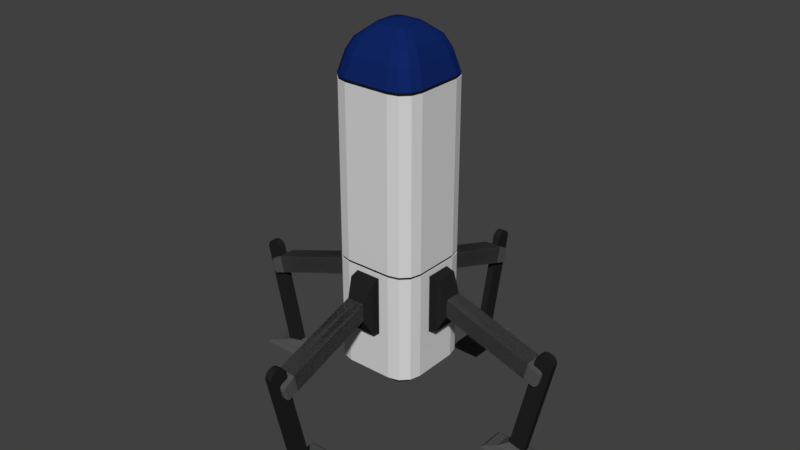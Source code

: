 # Source: ship.blend  (saved by Blender 2.79.0; exported with 4.5.12 LTS)
import bpy
from mathutils import Matrix  # noqa: F401  (used for matrix-valued properties, if any)

bpy.ops.wm.read_factory_settings(use_empty=True)
scene = bpy.context.scene
scene.name = 'Scene'

# ---- collections
col_collection_1 = bpy.data.collections.new('Collection 1'); scene.collection.children.link(col_collection_1)

# ---- materials (node trees are filled in below, after node groups)
mat_leg = bpy.data.materials.new('Leg')
mat_leg.alpha_threshold = 0.0
mat_leg.use_transparent_shadow = False
mat_leg.diffuse_color = (0.08399, 0.08399, 0.08399, 1.0)
mat_leg.roughness = 0.5
mat_leg.specular_intensity = 0.6
mat_dark_001 = bpy.data.materials.new('Dark.001')
mat_dark_001.alpha_threshold = 0.0
mat_dark_001.use_transparent_shadow = False
mat_dark_001.diffuse_color = (0.01607, 0.01607, 0.01607, 1.0)
mat_dark_001.roughness = 0.5
mat_white = bpy.data.materials.new('White')
mat_white.alpha_threshold = 0.0
mat_white.use_transparent_shadow = False
mat_white.diffuse_color = (0.6926, 0.6926, 0.6926, 1.0)
mat_white.roughness = 0.5
mat_white.line_color = (0.0, 0.0, 0.0, 1.0)
mat_black = bpy.data.materials.new('Black')
mat_black.alpha_threshold = 0.0
mat_black.use_transparent_shadow = False
mat_black.diffuse_color = (0.009451, 0.009451, 0.009451, 1.0)
mat_black.roughness = 0.5
mat_blue = bpy.data.materials.new('Blue')
mat_blue.alpha_threshold = 0.0
mat_blue.use_transparent_shadow = False
mat_blue.diffuse_color = (0.005478, 0.01952, 0.1262, 1.0)
mat_blue.roughness = 0.5
mat_dark = bpy.data.materials.new('Dark')
mat_dark.alpha_threshold = 0.0
mat_dark.use_transparent_shadow = False
mat_dark.diffuse_color = (0.08399, 0.08399, 0.08399, 1.0)
mat_dark.roughness = 0.5
mat_dark.specular_intensity = 0.6

# ---- material node trees

# ---- world
world_world = bpy.data.worlds.new('World'); scene.world = world_world
world_world.color = (0.05088, 0.05088, 0.05088)
world_world.use_sun_shadow = False
world_world.sun_shadow_jitter_overblur = 0.0
world_world.cycles.sampling_method = 'MANUAL'

# ---- meshes
me_cube_004 = bpy.data.meshes.new('Cube.004')
me_cube_004.from_pydata([(-0.127, -0.2583, -0.2911), (-0.08946, 0.7724, -0.3832), (-0.08946, 0.8125, -0.2088), (0.127, -0.2583, -0.2911), (0.08946, 0.7724, -0.3832), (0.08946, 0.8125, -0.2088), (-0.08946, -0.0844, -0.08946), (-0.08946, -0.0844, 0.08946), (0.08946, -0.0844, -0.08946), (-0.127, -0.1713, -0.2636), (0.127, -0.1713, 0.2636), (-0.127, -0.1713, 0.2636), (0.127, -0.1713, -0.2636), (0.08946, 0.7724, -0.3832), (0.08946, 0.8125, -0.2088), (0.02902, 0.8266, -0.2196), (0.09067, 0.8266, -0.2196), (0.09067, 0.7866, -0.3926), (0.02902, 0.7866, -0.3926), (0.03608, 0.8423, -0.2383), (0.09124, 0.8423, -0.2383), (0.09124, 0.8064, -0.3943), (0.03608, 0.8064, -0.3943), (0.03608, 0.9103, -0.2642), (0.09124, 0.9103, -0.2642), (0.09124, 0.8745, -0.4202), (0.03608, 0.8745, -0.4202), (0.03608, 0.9308, -0.2859), (0.09124, 0.9308, -0.2859), (0.09124, 0.9026, -0.4088), (0.03608, 0.9026, -0.4088), (0.04694, 0.936, -0.3126), (0.08038, 0.936, -0.3126), (0.08038, 0.9189, -0.3871), (0.04694, 0.9189, -0.3871), (0.127, -0.2583, 0.2911), (0.08946, 0.7724, -0.3832), (0.08946, 0.8125, -0.2088), (-0.127, -0.2583, 0.2911), (-0.08946, 0.7724, -0.3832), (-0.08946, 0.8125, -0.2088), (0.08946, -0.0844, 0.08946), (0.0, 0.7724, -0.3832), (0.0, 0.8125, -0.2088), (0.0, -0.2583, -0.2911), (0.0, -0.2583, 0.2911), (0.0, -0.0844, 0.08946), (0.0, -0.0844, -0.08946), (0.0, -0.1713, 0.2636), (0.0, -0.1713, -0.2636), (-0.08946, 0.7724, -0.3832), (-0.08946, 0.8125, -0.2088), (-0.02902, 0.8266, -0.2196), (-0.09067, 0.8266, -0.2196), (-0.09067, 0.7866, -0.3926), (-0.02902, 0.7866, -0.3926), (-0.03608, 0.8423, -0.2383), (-0.09124, 0.8423, -0.2383), (-0.09124, 0.8064, -0.3943), (-0.03608, 0.8064, -0.3943), (-0.03608, 0.9103, -0.2642), (-0.09124, 0.9103, -0.2642), (-0.09124, 0.8745, -0.4202), (-0.03608, 0.8745, -0.4202), (-0.03608, 0.9308, -0.2859), (-0.09124, 0.9308, -0.2859), (-0.09124, 0.9026, -0.4088), (-0.03608, 0.9026, -0.4088), (-0.04694, 0.936, -0.3126), (-0.08038, 0.936, -0.3126), (-0.08038, 0.9189, -0.3871), (-0.04694, 0.9189, -0.3871), (-0.03675, 0.6288, -1.179), (-0.03675, 0.8678, -0.1386), (-0.03675, 0.7913, -1.217), (-0.03675, 1.03, -0.1759), (0.03614, 0.6288, -1.179), (0.03614, 0.8678, -0.1386), (0.03614, 0.7913, -1.217), (0.03614, 1.03, -0.1759), (-0.03675, 0.8869, -0.1168), (-0.03675, 1.023, -0.1479), (0.03614, 1.023, -0.1479), (0.03614, 0.8869, -0.1168), (-0.03675, 0.9151, -0.1001), (-0.03675, 1.005, -0.1206), (0.03614, 1.005, -0.1206), (0.03614, 0.9151, -0.1001), (-0.03675, 0.9402, -0.09715), (-0.03675, 0.9832, -0.107), (0.03614, 0.9832, -0.107), (0.03614, 0.9402, -0.09715), (-0.07788, 0.8756, -1.25), (-0.07788, 0.5207, -1.25), (0.07727, 0.8756, -1.25), (0.07727, 0.5207, -1.25), (-0.1258, 0.9784, -1.265), (-0.1258, 0.4178, -1.265), (0.1252, 0.9784, -1.265), (0.1252, 0.4178, -1.265), (-0.1426, 1.014, -1.298), (-0.1426, 0.3818, -1.298), (0.142, 1.014, -1.298), (0.142, 0.3818, -1.298), (-0.1426, 1.014, -1.342), (-0.1426, 0.3818, -1.342), (0.142, 1.014, -1.342), (0.142, 0.3818, -1.342)], [], [(6, 7, 2, 1), (5, 4, 17, 16), (12, 10, 35, 3), (44, 45, 38, 0), (49, 12, 3, 44), (48, 11, 38, 45), (43, 2, 7, 46), (42, 4, 8, 47), (4, 5, 41, 8), (9, 11, 7, 6), (0, 38, 11, 9), (46, 7, 11, 48), (47, 8, 12, 49), (8, 41, 10, 12), (6, 47, 49, 9), (41, 46, 48, 10), (1, 42, 47, 6), (5, 43, 46, 41), (10, 48, 45, 35), (9, 49, 44, 0), (3, 35, 45, 44), (1, 2, 43, 42), (5, 4, 13, 14), (18, 15, 19, 22), (4, 42, 18, 17), (43, 5, 16, 15), (42, 43, 15, 18), (21, 22, 26, 25), (16, 17, 21, 20), (17, 18, 22, 21), (15, 16, 20, 19), (26, 23, 27, 30), (19, 20, 24, 23), (22, 19, 23, 26), (20, 21, 25, 24), (28, 29, 33, 32), (24, 25, 29, 28), (25, 26, 30, 29), (23, 24, 28, 27), (34, 31, 32, 33), (29, 30, 34, 33), (27, 28, 32, 31), (30, 27, 31, 34), (8, 36, 37, 41), (40, 53, 54, 39), (43, 46, 41, 37), (42, 47, 6, 39), (39, 6, 7, 40), (36, 8, 47, 42), (40, 7, 46, 43), (36, 42, 43, 37), (40, 51, 50, 39), (55, 59, 56, 52), (39, 54, 55, 42), (43, 52, 53, 40), (42, 55, 52, 43), (58, 62, 63, 59), (53, 57, 58, 54), (54, 58, 59, 55), (52, 56, 57, 53), (63, 67, 64, 60), (56, 60, 61, 57), (59, 63, 60, 56), (57, 61, 62, 58), (65, 69, 70, 66), (61, 65, 66, 62), (62, 66, 67, 63), (60, 64, 65, 61), (71, 70, 69, 68), (66, 70, 71, 67), (64, 68, 69, 65), (67, 71, 68, 64), (72, 73, 75, 74), (74, 75, 79, 78), (78, 79, 77, 76), (76, 77, 73, 72), (78, 76, 95, 94), (79, 75, 81, 82), (83, 82, 86, 87), (77, 79, 82, 83), (75, 73, 80, 81), (73, 77, 83, 80), (85, 84, 88, 89), (81, 80, 84, 85), (80, 83, 87, 84), (82, 81, 85, 86), (90, 89, 88, 91), (84, 87, 91, 88), (86, 85, 89, 90), (87, 86, 90, 91), (94, 95, 99, 98), (76, 72, 93, 95), (74, 78, 94, 92), (72, 74, 92, 93), (99, 97, 101, 103), (93, 92, 96, 97), (95, 93, 97, 99), (92, 94, 98, 96), (100, 102, 106, 104), (96, 98, 102, 100), (98, 99, 103, 102), (97, 96, 100, 101), (104, 106, 107, 105), (102, 103, 107, 106), (101, 100, 104, 105), (103, 101, 105, 107)])
me_cube_004.polygons.foreach_set('material_index', [0, 0, 1, 1, 1, 1, 0, 0, 0, 1, 1, 1, 1, 1, 1, 1, 0, 0, 1, 1, 1, 0, 0, 0, 0, 0, 0, 0, 0, 0, 0, 0, 0, 0, 0, 0, 0, 0, 0, 0, 0, 0, 0, 0, 0, 0, 0, 0, 0, 0, 0, 0, 0, 0, 0, 0, 0, 0, 0, 0, 0, 0, 0, 0, 0, 0, 0, 0, 0, 0, 0, 0, 1, 1, 1, 1, 0, 1, 1, 1, 1, 1, 1, 1, 1, 1, 1, 1, 1, 1, 0, 0, 0, 0, 0, 0, 0, 0, 0, 0, 0, 0, 0, 0, 0, 0])
me_cube_004.materials.append(mat_leg)
me_cube_004.materials.append(mat_dark_001)
me_cube_004.use_remesh_preserve_volume = False
me_cube_004.use_remesh_preserve_attributes = False
me_cube_004.use_mirror_vertex_groups = False
me_cube_004.update()
me_cube_002 = bpy.data.meshes.new('Cube.002')
me_cube_002.from_pydata([(-0.127, -0.2583, -0.2911), (-0.08946, 0.7724, -0.3832), (-0.08946, 0.8125, -0.2088), (0.127, -0.2583, -0.2911), (0.08946, 0.7724, -0.3832), (0.08946, 0.8125, -0.2088), (-0.08946, -0.0844, -0.08946), (-0.08946, -0.0844, 0.08946), (0.08946, -0.0844, -0.08946), (-0.127, -0.1713, -0.2636), (0.127, -0.1713, 0.2636), (-0.127, -0.1713, 0.2636), (0.127, -0.1713, -0.2636), (0.08946, 0.7724, -0.3832), (0.08946, 0.8125, -0.2088), (0.02902, 0.8266, -0.2196), (0.09067, 0.8266, -0.2196), (0.09067, 0.7866, -0.3926), (0.02902, 0.7866, -0.3926), (0.03608, 0.8423, -0.2383), (0.09124, 0.8423, -0.2383), (0.09124, 0.8064, -0.3943), (0.03608, 0.8064, -0.3943), (0.03608, 0.9103, -0.2642), (0.09124, 0.9103, -0.2642), (0.09124, 0.8745, -0.4202), (0.03608, 0.8745, -0.4202), (0.03608, 0.9308, -0.2859), (0.09124, 0.9308, -0.2859), (0.09124, 0.9026, -0.4088), (0.03608, 0.9026, -0.4088), (0.04694, 0.936, -0.3126), (0.08038, 0.936, -0.3126), (0.08038, 0.9189, -0.3871), (0.04694, 0.9189, -0.3871), (0.127, -0.2583, 0.2911), (0.08946, 0.7724, -0.3832), (0.08946, 0.8125, -0.2088), (-0.127, -0.2583, 0.2911), (-0.08946, 0.7724, -0.3832), (-0.08946, 0.8125, -0.2088), (0.08946, -0.0844, 0.08946), (0.0, 0.7724, -0.3832), (0.0, 0.8125, -0.2088), (0.0, -0.2583, -0.2911), (0.0, -0.2583, 0.2911), (0.0, -0.0844, 0.08946), (0.0, -0.0844, -0.08946), (0.0, -0.1713, 0.2636), (0.0, -0.1713, -0.2636), (-0.08946, 0.7724, -0.3832), (-0.08946, 0.8125, -0.2088), (-0.02902, 0.8266, -0.2196), (-0.09067, 0.8266, -0.2196), (-0.09067, 0.7866, -0.3926), (-0.02902, 0.7866, -0.3926), (-0.03608, 0.8423, -0.2383), (-0.09124, 0.8423, -0.2383), (-0.09124, 0.8064, -0.3943), (-0.03608, 0.8064, -0.3943), (-0.03608, 0.9103, -0.2642), (-0.09124, 0.9103, -0.2642), (-0.09124, 0.8745, -0.4202), (-0.03608, 0.8745, -0.4202), (-0.03608, 0.9308, -0.2859), (-0.09124, 0.9308, -0.2859), (-0.09124, 0.9026, -0.4088), (-0.03608, 0.9026, -0.4088), (-0.04694, 0.936, -0.3126), (-0.08038, 0.936, -0.3126), (-0.08038, 0.9189, -0.3871), (-0.04694, 0.9189, -0.3871), (-0.03675, 0.6288, -1.179), (-0.03675, 0.8678, -0.1386), (-0.03675, 0.7913, -1.217), (-0.03675, 1.03, -0.1759), (0.03614, 0.6288, -1.179), (0.03614, 0.8678, -0.1386), (0.03614, 0.7913, -1.217), (0.03614, 1.03, -0.1759), (-0.03675, 0.8869, -0.1168), (-0.03675, 1.023, -0.1479), (0.03614, 1.023, -0.1479), (0.03614, 0.8869, -0.1168), (-0.03675, 0.9151, -0.1001), (-0.03675, 1.005, -0.1206), (0.03614, 1.005, -0.1206), (0.03614, 0.9151, -0.1001), (-0.03675, 0.9402, -0.09715), (-0.03675, 0.9832, -0.107), (0.03614, 0.9832, -0.107), (0.03614, 0.9402, -0.09715), (-0.07788, 0.8756, -1.25), (-0.07788, 0.5207, -1.25), (0.07727, 0.8756, -1.25), (0.07727, 0.5207, -1.25), (-0.1258, 0.9784, -1.265), (-0.1258, 0.4178, -1.265), (0.1252, 0.9784, -1.265), (0.1252, 0.4178, -1.265), (-0.1426, 1.014, -1.298), (-0.1426, 0.3818, -1.298), (0.142, 1.014, -1.298), (0.142, 0.3818, -1.298), (-0.1426, 1.014, -1.342), (-0.1426, 0.3818, -1.342), (0.142, 1.014, -1.342), (0.142, 0.3818, -1.342)], [], [(6, 7, 2, 1), (5, 4, 17, 16), (12, 10, 35, 3), (44, 45, 38, 0), (49, 12, 3, 44), (48, 11, 38, 45), (43, 2, 7, 46), (42, 4, 8, 47), (4, 5, 41, 8), (9, 11, 7, 6), (0, 38, 11, 9), (46, 7, 11, 48), (47, 8, 12, 49), (8, 41, 10, 12), (6, 47, 49, 9), (41, 46, 48, 10), (1, 42, 47, 6), (5, 43, 46, 41), (10, 48, 45, 35), (9, 49, 44, 0), (3, 35, 45, 44), (1, 2, 43, 42), (5, 4, 13, 14), (18, 15, 19, 22), (4, 42, 18, 17), (43, 5, 16, 15), (42, 43, 15, 18), (21, 22, 26, 25), (16, 17, 21, 20), (17, 18, 22, 21), (15, 16, 20, 19), (26, 23, 27, 30), (19, 20, 24, 23), (22, 19, 23, 26), (20, 21, 25, 24), (28, 29, 33, 32), (24, 25, 29, 28), (25, 26, 30, 29), (23, 24, 28, 27), (34, 31, 32, 33), (29, 30, 34, 33), (27, 28, 32, 31), (30, 27, 31, 34), (8, 36, 37, 41), (40, 53, 54, 39), (43, 46, 41, 37), (42, 47, 6, 39), (39, 6, 7, 40), (36, 8, 47, 42), (40, 7, 46, 43), (36, 42, 43, 37), (40, 51, 50, 39), (55, 59, 56, 52), (39, 54, 55, 42), (43, 52, 53, 40), (42, 55, 52, 43), (58, 62, 63, 59), (53, 57, 58, 54), (54, 58, 59, 55), (52, 56, 57, 53), (63, 67, 64, 60), (56, 60, 61, 57), (59, 63, 60, 56), (57, 61, 62, 58), (65, 69, 70, 66), (61, 65, 66, 62), (62, 66, 67, 63), (60, 64, 65, 61), (71, 70, 69, 68), (66, 70, 71, 67), (64, 68, 69, 65), (67, 71, 68, 64), (72, 73, 75, 74), (74, 75, 79, 78), (78, 79, 77, 76), (76, 77, 73, 72), (78, 76, 95, 94), (79, 75, 81, 82), (83, 82, 86, 87), (77, 79, 82, 83), (75, 73, 80, 81), (73, 77, 83, 80), (85, 84, 88, 89), (81, 80, 84, 85), (80, 83, 87, 84), (82, 81, 85, 86), (90, 89, 88, 91), (84, 87, 91, 88), (86, 85, 89, 90), (87, 86, 90, 91), (94, 95, 99, 98), (76, 72, 93, 95), (74, 78, 94, 92), (72, 74, 92, 93), (99, 97, 101, 103), (93, 92, 96, 97), (95, 93, 97, 99), (92, 94, 98, 96), (100, 102, 106, 104), (96, 98, 102, 100), (98, 99, 103, 102), (97, 96, 100, 101), (104, 106, 107, 105), (102, 103, 107, 106), (101, 100, 104, 105), (103, 101, 105, 107)])
me_cube_002.polygons.foreach_set('material_index', [0, 0, 1, 1, 1, 1, 0, 0, 0, 1, 1, 1, 1, 1, 1, 1, 0, 0, 1, 1, 1, 0, 0, 0, 0, 0, 0, 0, 0, 0, 0, 0, 0, 0, 0, 0, 0, 0, 0, 0, 0, 0, 0, 0, 0, 0, 0, 0, 0, 0, 0, 0, 0, 0, 0, 0, 0, 0, 0, 0, 0, 0, 0, 0, 0, 0, 0, 0, 0, 0, 0, 0, 1, 1, 1, 1, 0, 1, 1, 1, 1, 1, 1, 1, 1, 1, 1, 1, 1, 1, 0, 0, 0, 0, 0, 0, 0, 0, 0, 0, 0, 0, 0, 0, 0, 0])
me_cube_002.materials.append(mat_leg)
me_cube_002.materials.append(mat_dark_001)
me_cube_002.use_remesh_preserve_volume = False
me_cube_002.use_remesh_preserve_attributes = False
me_cube_002.use_mirror_vertex_groups = False
me_cube_002.update()
me_cube_001 = bpy.data.meshes.new('Cube.001')
me_cube_001.from_pydata([(-0.127, -0.2583, -0.2911), (-0.08946, 0.7724, -0.3832), (-0.08946, 0.8125, -0.2088), (0.127, -0.2583, -0.2911), (0.08946, 0.7724, -0.3832), (0.08946, 0.8125, -0.2088), (-0.08946, -0.0844, -0.08946), (-0.08946, -0.0844, 0.08946), (0.08946, -0.0844, -0.08946), (-0.127, -0.1713, -0.2636), (0.127, -0.1713, 0.2636), (-0.127, -0.1713, 0.2636), (0.127, -0.1713, -0.2636), (0.08946, 0.7724, -0.3832), (0.08946, 0.8125, -0.2088), (0.02902, 0.8266, -0.2196), (0.09067, 0.8266, -0.2196), (0.09067, 0.7866, -0.3926), (0.02902, 0.7866, -0.3926), (0.03608, 0.8423, -0.2383), (0.09124, 0.8423, -0.2383), (0.09124, 0.8064, -0.3943), (0.03608, 0.8064, -0.3943), (0.03608, 0.9103, -0.2642), (0.09124, 0.9103, -0.2642), (0.09124, 0.8745, -0.4202), (0.03608, 0.8745, -0.4202), (0.03608, 0.9308, -0.2859), (0.09124, 0.9308, -0.2859), (0.09124, 0.9026, -0.4088), (0.03608, 0.9026, -0.4088), (0.04694, 0.936, -0.3126), (0.08038, 0.936, -0.3126), (0.08038, 0.9189, -0.3871), (0.04694, 0.9189, -0.3871), (0.127, -0.2583, 0.2911), (0.08946, 0.7724, -0.3832), (0.08946, 0.8125, -0.2088), (-0.127, -0.2583, 0.2911), (-0.08946, 0.7724, -0.3832), (-0.08946, 0.8125, -0.2088), (0.08946, -0.0844, 0.08946), (0.0, 0.7724, -0.3832), (0.0, 0.8125, -0.2088), (0.0, -0.2583, -0.2911), (0.0, -0.2583, 0.2911), (0.0, -0.0844, 0.08946), (0.0, -0.0844, -0.08946), (0.0, -0.1713, 0.2636), (0.0, -0.1713, -0.2636), (-0.08946, 0.7724, -0.3832), (-0.08946, 0.8125, -0.2088), (-0.02902, 0.8266, -0.2196), (-0.09067, 0.8266, -0.2196), (-0.09067, 0.7866, -0.3926), (-0.02902, 0.7866, -0.3926), (-0.03608, 0.8423, -0.2383), (-0.09124, 0.8423, -0.2383), (-0.09124, 0.8064, -0.3943), (-0.03608, 0.8064, -0.3943), (-0.03608, 0.9103, -0.2642), (-0.09124, 0.9103, -0.2642), (-0.09124, 0.8745, -0.4202), (-0.03608, 0.8745, -0.4202), (-0.03608, 0.9308, -0.2859), (-0.09124, 0.9308, -0.2859), (-0.09124, 0.9026, -0.4088), (-0.03608, 0.9026, -0.4088), (-0.04694, 0.936, -0.3126), (-0.08038, 0.936, -0.3126), (-0.08038, 0.9189, -0.3871), (-0.04694, 0.9189, -0.3871), (-0.03675, 0.6288, -1.179), (-0.03675, 0.8678, -0.1386), (-0.03675, 0.7913, -1.217), (-0.03675, 1.03, -0.1759), (0.03614, 0.6288, -1.179), (0.03614, 0.8678, -0.1386), (0.03614, 0.7913, -1.217), (0.03614, 1.03, -0.1759), (-0.03675, 0.8869, -0.1168), (-0.03675, 1.023, -0.1479), (0.03614, 1.023, -0.1479), (0.03614, 0.8869, -0.1168), (-0.03675, 0.9151, -0.1001), (-0.03675, 1.005, -0.1206), (0.03614, 1.005, -0.1206), (0.03614, 0.9151, -0.1001), (-0.03675, 0.9402, -0.09715), (-0.03675, 0.9832, -0.107), (0.03614, 0.9832, -0.107), (0.03614, 0.9402, -0.09715), (-0.07788, 0.8756, -1.25), (-0.07788, 0.5207, -1.25), (0.07727, 0.8756, -1.25), (0.07727, 0.5207, -1.25), (-0.1258, 0.9784, -1.265), (-0.1258, 0.4178, -1.265), (0.1252, 0.9784, -1.265), (0.1252, 0.4178, -1.265), (-0.1426, 1.014, -1.298), (-0.1426, 0.3818, -1.298), (0.142, 1.014, -1.298), (0.142, 0.3818, -1.298), (-0.1426, 1.014, -1.342), (-0.1426, 0.3818, -1.342), (0.142, 1.014, -1.342), (0.142, 0.3818, -1.342)], [], [(6, 7, 2, 1), (5, 4, 17, 16), (12, 10, 35, 3), (44, 45, 38, 0), (49, 12, 3, 44), (48, 11, 38, 45), (43, 2, 7, 46), (42, 4, 8, 47), (4, 5, 41, 8), (9, 11, 7, 6), (0, 38, 11, 9), (46, 7, 11, 48), (47, 8, 12, 49), (8, 41, 10, 12), (6, 47, 49, 9), (41, 46, 48, 10), (1, 42, 47, 6), (5, 43, 46, 41), (10, 48, 45, 35), (9, 49, 44, 0), (3, 35, 45, 44), (1, 2, 43, 42), (5, 4, 13, 14), (18, 15, 19, 22), (4, 42, 18, 17), (43, 5, 16, 15), (42, 43, 15, 18), (21, 22, 26, 25), (16, 17, 21, 20), (17, 18, 22, 21), (15, 16, 20, 19), (26, 23, 27, 30), (19, 20, 24, 23), (22, 19, 23, 26), (20, 21, 25, 24), (28, 29, 33, 32), (24, 25, 29, 28), (25, 26, 30, 29), (23, 24, 28, 27), (34, 31, 32, 33), (29, 30, 34, 33), (27, 28, 32, 31), (30, 27, 31, 34), (8, 36, 37, 41), (40, 53, 54, 39), (43, 46, 41, 37), (42, 47, 6, 39), (39, 6, 7, 40), (36, 8, 47, 42), (40, 7, 46, 43), (36, 42, 43, 37), (40, 51, 50, 39), (55, 59, 56, 52), (39, 54, 55, 42), (43, 52, 53, 40), (42, 55, 52, 43), (58, 62, 63, 59), (53, 57, 58, 54), (54, 58, 59, 55), (52, 56, 57, 53), (63, 67, 64, 60), (56, 60, 61, 57), (59, 63, 60, 56), (57, 61, 62, 58), (65, 69, 70, 66), (61, 65, 66, 62), (62, 66, 67, 63), (60, 64, 65, 61), (71, 70, 69, 68), (66, 70, 71, 67), (64, 68, 69, 65), (67, 71, 68, 64), (72, 73, 75, 74), (74, 75, 79, 78), (78, 79, 77, 76), (76, 77, 73, 72), (78, 76, 95, 94), (79, 75, 81, 82), (83, 82, 86, 87), (77, 79, 82, 83), (75, 73, 80, 81), (73, 77, 83, 80), (85, 84, 88, 89), (81, 80, 84, 85), (80, 83, 87, 84), (82, 81, 85, 86), (90, 89, 88, 91), (84, 87, 91, 88), (86, 85, 89, 90), (87, 86, 90, 91), (94, 95, 99, 98), (76, 72, 93, 95), (74, 78, 94, 92), (72, 74, 92, 93), (99, 97, 101, 103), (93, 92, 96, 97), (95, 93, 97, 99), (92, 94, 98, 96), (100, 102, 106, 104), (96, 98, 102, 100), (98, 99, 103, 102), (97, 96, 100, 101), (104, 106, 107, 105), (102, 103, 107, 106), (101, 100, 104, 105), (103, 101, 105, 107)])
me_cube_001.polygons.foreach_set('material_index', [0, 0, 1, 1, 1, 1, 0, 0, 0, 1, 1, 1, 1, 1, 1, 1, 0, 0, 1, 1, 1, 0, 0, 0, 0, 0, 0, 0, 0, 0, 0, 0, 0, 0, 0, 0, 0, 0, 0, 0, 0, 0, 0, 0, 0, 0, 0, 0, 0, 0, 0, 0, 0, 0, 0, 0, 0, 0, 0, 0, 0, 0, 0, 0, 0, 0, 0, 0, 0, 0, 0, 0, 1, 1, 1, 1, 0, 1, 1, 1, 1, 1, 1, 1, 1, 1, 1, 1, 1, 1, 0, 0, 0, 0, 0, 0, 0, 0, 0, 0, 0, 0, 0, 0, 0, 0])
me_cube_001.materials.append(mat_leg)
me_cube_001.materials.append(mat_dark_001)
me_cube_001.use_remesh_preserve_volume = False
me_cube_001.use_remesh_preserve_attributes = False
me_cube_001.use_mirror_vertex_groups = False
me_cube_001.update()
me_cube_003 = bpy.data.meshes.new('Cube.003')
me_cube_003.from_pydata([(-0.127, -0.2583, -0.2911), (-0.08946, 0.7724, -0.3832), (-0.08946, 0.8125, -0.2088), (0.127, -0.2583, -0.2911), (0.08946, 0.7724, -0.3832), (0.08946, 0.8125, -0.2088), (-0.08946, -0.0844, -0.08946), (-0.08946, -0.0844, 0.08946), (0.08946, -0.0844, -0.08946), (-0.127, -0.1713, -0.2636), (0.127, -0.1713, 0.2636), (-0.127, -0.1713, 0.2636), (0.127, -0.1713, -0.2636), (0.08946, 0.7724, -0.3832), (0.08946, 0.8125, -0.2088), (0.02902, 0.8266, -0.2196), (0.09067, 0.8266, -0.2196), (0.09067, 0.7866, -0.3926), (0.02902, 0.7866, -0.3926), (0.03608, 0.8423, -0.2383), (0.09124, 0.8423, -0.2383), (0.09124, 0.8064, -0.3943), (0.03608, 0.8064, -0.3943), (0.03608, 0.9103, -0.2642), (0.09124, 0.9103, -0.2642), (0.09124, 0.8745, -0.4202), (0.03608, 0.8745, -0.4202), (0.03608, 0.9308, -0.2859), (0.09124, 0.9308, -0.2859), (0.09124, 0.9026, -0.4088), (0.03608, 0.9026, -0.4088), (0.04694, 0.936, -0.3126), (0.08038, 0.936, -0.3126), (0.08038, 0.9189, -0.3871), (0.04694, 0.9189, -0.3871), (0.127, -0.2583, 0.2911), (0.08946, 0.7724, -0.3832), (0.08946, 0.8125, -0.2088), (-0.127, -0.2583, 0.2911), (-0.08946, 0.7724, -0.3832), (-0.08946, 0.8125, -0.2088), (0.08946, -0.0844, 0.08946), (0.0, 0.7724, -0.3832), (0.0, 0.8125, -0.2088), (0.0, -0.2583, -0.2911), (0.0, -0.2583, 0.2911), (0.0, -0.0844, 0.08946), (0.0, -0.0844, -0.08946), (0.0, -0.1713, 0.2636), (0.0, -0.1713, -0.2636), (-0.08946, 0.7724, -0.3832), (-0.08946, 0.8125, -0.2088), (-0.02902, 0.8266, -0.2196), (-0.09067, 0.8266, -0.2196), (-0.09067, 0.7866, -0.3926), (-0.02902, 0.7866, -0.3926), (-0.03608, 0.8423, -0.2383), (-0.09124, 0.8423, -0.2383), (-0.09124, 0.8064, -0.3943), (-0.03608, 0.8064, -0.3943), (-0.03608, 0.9103, -0.2642), (-0.09124, 0.9103, -0.2642), (-0.09124, 0.8745, -0.4202), (-0.03608, 0.8745, -0.4202), (-0.03608, 0.9308, -0.2859), (-0.09124, 0.9308, -0.2859), (-0.09124, 0.9026, -0.4088), (-0.03608, 0.9026, -0.4088), (-0.04694, 0.936, -0.3126), (-0.08038, 0.936, -0.3126), (-0.08038, 0.9189, -0.3871), (-0.04694, 0.9189, -0.3871), (-0.03675, 0.6288, -1.179), (-0.03675, 0.8678, -0.1386), (-0.03675, 0.7913, -1.217), (-0.03675, 1.03, -0.1759), (0.03614, 0.6288, -1.179), (0.03614, 0.8678, -0.1386), (0.03614, 0.7913, -1.217), (0.03614, 1.03, -0.1759), (-0.03675, 0.8869, -0.1168), (-0.03675, 1.023, -0.1479), (0.03614, 1.023, -0.1479), (0.03614, 0.8869, -0.1168), (-0.03675, 0.9151, -0.1001), (-0.03675, 1.005, -0.1206), (0.03614, 1.005, -0.1206), (0.03614, 0.9151, -0.1001), (-0.03675, 0.9402, -0.09715), (-0.03675, 0.9832, -0.107), (0.03614, 0.9832, -0.107), (0.03614, 0.9402, -0.09715), (-0.07788, 0.8756, -1.25), (-0.07788, 0.5207, -1.25), (0.07727, 0.8756, -1.25), (0.07727, 0.5207, -1.25), (-0.1258, 0.9784, -1.265), (-0.1258, 0.4178, -1.265), (0.1252, 0.9784, -1.265), (0.1252, 0.4178, -1.265), (-0.1426, 1.014, -1.298), (-0.1426, 0.3818, -1.298), (0.142, 1.014, -1.298), (0.142, 0.3818, -1.298), (-0.1426, 1.014, -1.342), (-0.1426, 0.3818, -1.342), (0.142, 1.014, -1.342), (0.142, 0.3818, -1.342)], [], [(6, 7, 2, 1), (5, 4, 17, 16), (12, 10, 35, 3), (44, 45, 38, 0), (49, 12, 3, 44), (48, 11, 38, 45), (43, 2, 7, 46), (42, 4, 8, 47), (4, 5, 41, 8), (9, 11, 7, 6), (0, 38, 11, 9), (46, 7, 11, 48), (47, 8, 12, 49), (8, 41, 10, 12), (6, 47, 49, 9), (41, 46, 48, 10), (1, 42, 47, 6), (5, 43, 46, 41), (10, 48, 45, 35), (9, 49, 44, 0), (3, 35, 45, 44), (1, 2, 43, 42), (5, 4, 13, 14), (18, 15, 19, 22), (4, 42, 18, 17), (43, 5, 16, 15), (42, 43, 15, 18), (21, 22, 26, 25), (16, 17, 21, 20), (17, 18, 22, 21), (15, 16, 20, 19), (26, 23, 27, 30), (19, 20, 24, 23), (22, 19, 23, 26), (20, 21, 25, 24), (28, 29, 33, 32), (24, 25, 29, 28), (25, 26, 30, 29), (23, 24, 28, 27), (34, 31, 32, 33), (29, 30, 34, 33), (27, 28, 32, 31), (30, 27, 31, 34), (8, 36, 37, 41), (40, 53, 54, 39), (43, 46, 41, 37), (42, 47, 6, 39), (39, 6, 7, 40), (36, 8, 47, 42), (40, 7, 46, 43), (36, 42, 43, 37), (40, 51, 50, 39), (55, 59, 56, 52), (39, 54, 55, 42), (43, 52, 53, 40), (42, 55, 52, 43), (58, 62, 63, 59), (53, 57, 58, 54), (54, 58, 59, 55), (52, 56, 57, 53), (63, 67, 64, 60), (56, 60, 61, 57), (59, 63, 60, 56), (57, 61, 62, 58), (65, 69, 70, 66), (61, 65, 66, 62), (62, 66, 67, 63), (60, 64, 65, 61), (71, 70, 69, 68), (66, 70, 71, 67), (64, 68, 69, 65), (67, 71, 68, 64), (72, 73, 75, 74), (74, 75, 79, 78), (78, 79, 77, 76), (76, 77, 73, 72), (78, 76, 95, 94), (79, 75, 81, 82), (83, 82, 86, 87), (77, 79, 82, 83), (75, 73, 80, 81), (73, 77, 83, 80), (85, 84, 88, 89), (81, 80, 84, 85), (80, 83, 87, 84), (82, 81, 85, 86), (90, 89, 88, 91), (84, 87, 91, 88), (86, 85, 89, 90), (87, 86, 90, 91), (94, 95, 99, 98), (76, 72, 93, 95), (74, 78, 94, 92), (72, 74, 92, 93), (99, 97, 101, 103), (93, 92, 96, 97), (95, 93, 97, 99), (92, 94, 98, 96), (100, 102, 106, 104), (96, 98, 102, 100), (98, 99, 103, 102), (97, 96, 100, 101), (104, 106, 107, 105), (102, 103, 107, 106), (101, 100, 104, 105), (103, 101, 105, 107)])
me_cube_003.polygons.foreach_set('material_index', [0, 0, 1, 1, 1, 1, 0, 0, 0, 1, 1, 1, 1, 1, 1, 1, 0, 0, 1, 1, 1, 0, 0, 0, 0, 0, 0, 0, 0, 0, 0, 0, 0, 0, 0, 0, 0, 0, 0, 0, 0, 0, 0, 0, 0, 0, 0, 0, 0, 0, 0, 0, 0, 0, 0, 0, 0, 0, 0, 0, 0, 0, 0, 0, 0, 0, 0, 0, 0, 0, 0, 0, 1, 1, 1, 1, 0, 1, 1, 1, 1, 1, 1, 1, 1, 1, 1, 1, 1, 1, 0, 0, 0, 0, 0, 0, 0, 0, 0, 0, 0, 0, 0, 0, 0, 0])
me_cube_003.materials.append(mat_leg)
me_cube_003.materials.append(mat_dark_001)
me_cube_003.use_remesh_preserve_volume = False
me_cube_003.use_remesh_preserve_attributes = False
me_cube_003.use_mirror_vertex_groups = False
me_cube_003.update()
me_cube = bpy.data.meshes.new('Cube')
me_cube.from_pydata([(0.2144, 0.3092, 0.01215), (0.3092, 0.2144, 0.01215), (0.2683, 0.2948, 0.01215), (0.2948, 0.2683, 0.01215), (0.3092, -0.2144, 0.01215), (0.2144, -0.3092, 0.01215), (0.2948, -0.2683, 0.01215), (0.2683, -0.2948, 0.01215), (-0.2144, -0.3092, 0.01215), (-0.3092, -0.2144, 0.01215), (-0.2683, -0.2948, 0.01215), (-0.2948, -0.2683, 0.01215), (-0.3092, 0.2144, 0.01215), (-0.2144, 0.3092, 0.01215), (-0.2948, 0.2683, 0.01215), (-0.2683, 0.2948, 0.01215), (0.4436, 0.2321, 2.841), (0.2321, 0.4436, 2.841), (0.4153, 0.3379, 2.841), (0.3379, 0.4153, 2.841), (0.2321, -0.4436, 2.841), (0.4436, -0.2321, 2.841), (0.3379, -0.4153, 2.841), (0.4153, -0.3379, 2.841), (-0.4436, -0.2321, 2.841), (-0.2321, -0.4436, 2.841), (-0.4153, -0.3379, 2.841), (-0.3379, -0.4153, 2.841), (-0.2321, 0.4436, 2.841), (-0.4436, 0.2321, 2.841), (-0.3379, 0.4153, 2.841), (-0.4153, 0.3379, 2.841), (0.2011, 0.3843, 3.042), (0.2927, 0.3598, 3.042), (0.3598, 0.2927, 3.042), (0.3843, 0.2011, 3.042), (0.3843, -0.2011, 3.042), (0.3598, -0.2927, 3.042), (0.2927, -0.3598, 3.042), (0.2011, -0.3843, 3.042), (-0.2011, -0.3843, 3.042), (-0.2927, -0.3598, 3.042), (-0.3598, -0.2927, 3.042), (-0.3843, -0.2011, 3.042), (-0.3843, 0.2011, 3.042), (-0.3598, 0.2927, 3.042), (-0.2927, 0.3598, 3.042), (-0.2011, 0.3843, 3.042), (0.1672, 0.3196, 3.163), (0.2434, 0.2992, 3.163), (0.2992, 0.2434, 3.163), (0.3196, 0.1672, 3.163), (0.3196, -0.1672, 3.163), (0.2992, -0.2434, 3.163), (0.2434, -0.2992, 3.163), (0.1672, -0.3196, 3.163), (-0.1672, -0.3196, 3.163), (-0.2434, -0.2992, 3.163), (-0.2992, -0.2434, 3.163), (-0.3196, -0.1672, 3.163), (-0.3196, 0.1672, 3.163), (-0.2992, 0.2434, 3.163), (-0.2434, 0.2992, 3.163), (-0.1672, 0.3196, 3.163), (0.08481, 0.1621, 3.287), (0.1235, 0.1517, 3.287), (0.1517, 0.1235, 3.287), (0.1621, 0.08481, 3.287), (0.1621, -0.08481, 3.287), (0.1517, -0.1235, 3.287), (0.1235, -0.1517, 3.287), (0.08481, -0.1621, 3.287), (-0.08481, -0.1621, 3.287), (-0.1235, -0.1517, 3.287), (-0.1517, -0.1235, 3.287), (-0.1621, -0.08481, 3.287), (-0.1621, 0.08481, 3.287), (-0.1517, 0.1235, 3.287), (-0.1235, 0.1517, 3.287), (-0.08481, 0.1621, 3.287), (0.02172, 0.0415, 3.321), (0.03161, 0.03885, 3.321), (0.03885, 0.03161, 3.321), (0.0415, 0.02172, 3.321), (0.0415, -0.02172, 3.321), (0.03885, -0.03161, 3.321), (0.03161, -0.03885, 3.321), (0.02172, -0.0415, 3.321), (-0.02172, -0.0415, 3.321), (-0.03161, -0.03885, 3.321), (-0.03885, -0.03161, 3.321), (-0.0415, -0.02172, 3.321), (-0.0415, 0.02172, 3.321), (-0.03885, 0.03161, 3.321), (-0.03161, 0.03885, 3.321), (-0.02172, 0.0415, 3.321), (0.3379, 0.4153, 0.01215), (0.2321, 0.4436, 0.01215), (0.4153, 0.3379, 0.01215), (0.4436, 0.2321, 0.01215), (0.4153, -0.3379, 0.01215), (0.4436, -0.2321, 0.01215), (0.3379, -0.4153, 0.01215), (0.2321, -0.4436, 0.01215), (-0.3379, -0.4153, 0.01215), (-0.2321, -0.4436, 0.01215), (-0.4153, -0.3379, 0.01215), (-0.4436, -0.2321, 0.01215), (-0.4153, 0.3379, 0.01215), (-0.4436, 0.2321, 0.01215), (-0.3379, 0.4153, 0.01215), (-0.2321, 0.4436, 0.01215), (0.2683, 0.2948, -0.1093), (0.2144, 0.3092, -0.1093), (0.2948, 0.2683, -0.1093), (0.3092, 0.2144, -0.1093), (0.2948, -0.2683, -0.1093), (0.3092, -0.2144, -0.1093), (0.2683, -0.2948, -0.1093), (0.2144, -0.3092, -0.1093), (-0.2683, -0.2948, -0.1093), (-0.2144, -0.3092, -0.1093), (-0.2948, -0.2683, -0.1093), (-0.3092, -0.2144, -0.1093), (-0.2948, 0.2683, -0.1093), (-0.3092, 0.2144, -0.1093), (-0.2683, 0.2948, -0.1093), (-0.2144, 0.3092, -0.1093), (0.2231, 0.2452, -0.1432), (0.1783, 0.2572, -0.1432), (0.2452, 0.2231, -0.1432), (0.2572, 0.1783, -0.1432), (0.2452, -0.2231, -0.1432), (0.2572, -0.1783, -0.1432), (0.2231, -0.2452, -0.1432), (0.1783, -0.2572, -0.1432), (-0.2231, -0.2452, -0.1432), (-0.1783, -0.2572, -0.1432), (-0.2452, -0.2231, -0.1432), (-0.2572, -0.1783, -0.1432), (-0.2452, 0.2231, -0.1432), (-0.2572, 0.1783, -0.1432), (-0.2231, 0.2452, -0.1432), (-0.1783, 0.2572, -0.1432), (0.2231, 0.2452, -0.02606), (0.1783, 0.2572, -0.02606), (0.2452, 0.2231, -0.02606), (0.2572, 0.1783, -0.02606), (0.2452, -0.2231, -0.02606), (0.2572, -0.1783, -0.02606), (0.2231, -0.2452, -0.02606), (0.1783, -0.2572, -0.02606), (-0.2231, -0.2452, -0.02606), (-0.1783, -0.2572, -0.02606), (-0.2452, -0.2231, -0.02606), (-0.2572, -0.1783, -0.02606), (-0.2452, 0.2231, -0.02606), (-0.2572, 0.1783, -0.02606), (-0.2231, 0.2452, -0.02606), (-0.1783, 0.2572, -0.02606), (0.2321, 0.4436, 2.814), (0.3379, 0.4153, 2.814), (0.4153, 0.3379, 2.814), (0.4436, 0.2321, 2.814), (0.4436, -0.2321, 2.814), (0.4153, -0.3379, 2.814), (0.3379, -0.4153, 2.814), (0.2321, -0.4436, 2.814), (-0.2321, -0.4436, 2.814), (-0.3379, -0.4153, 2.814), (-0.4153, -0.3379, 2.814), (-0.4436, -0.2321, 2.814), (-0.4436, 0.2321, 2.814), (-0.4153, 0.3379, 2.814), (-0.3379, 0.4153, 2.814), (-0.2321, 0.4436, 2.814), (0.2294, 0.4385, 2.814), (0.2294, 0.4385, 2.841), (0.334, 0.4105, 2.841), (0.4105, 0.334, 2.841), (0.4385, 0.2294, 2.841), (0.4385, -0.2294, 2.814), (0.4385, -0.2294, 2.841), (0.4105, -0.334, 2.841), (0.334, -0.4105, 2.841), (0.2294, -0.4385, 2.841), (-0.2294, -0.4385, 2.814), (-0.2294, -0.4385, 2.841), (-0.334, -0.4105, 2.841), (-0.4105, -0.334, 2.841), (-0.4385, -0.2294, 2.841), (-0.4385, 0.2294, 2.814), (-0.4385, 0.2294, 2.841), (-0.4105, 0.334, 2.841), (-0.334, 0.4105, 2.841), (-0.2294, 0.4385, 2.841), (0.334, 0.4105, 2.814), (0.4105, 0.334, 2.814), (0.4385, 0.2294, 2.814), (0.4105, -0.334, 2.814), (0.334, -0.4105, 2.814), (0.2294, -0.4385, 2.814), (-0.334, -0.4105, 2.814), (-0.4105, -0.334, 2.814), (-0.4385, -0.2294, 2.814), (-0.4105, 0.334, 2.814), (-0.334, 0.4105, 2.814), (-0.2294, 0.4385, 2.814), (0.3379, 0.4153, 1.082), (0.4153, 0.3379, 1.082), (0.4436, 0.2321, 1.082), (0.4153, -0.3379, 1.082), (0.3379, -0.4153, 1.082), (0.2321, -0.4436, 1.082), (-0.3379, -0.4153, 1.082), (-0.4153, -0.3379, 1.082), (-0.4436, -0.2321, 1.082), (-0.4153, 0.3379, 1.082), (-0.3379, 0.4153, 1.082), (-0.2321, 0.4436, 1.082), (0.2321, 0.4436, 1.082), (0.4436, -0.2321, 1.082), (-0.2321, -0.4436, 1.082), (-0.4436, 0.2321, 1.082), (0.2321, 0.4436, 1.107), (0.4436, -0.2321, 1.107), (-0.2321, -0.4436, 1.107), (-0.4436, 0.2321, 1.107), (0.3379, 0.4153, 1.107), (0.4153, 0.3379, 1.107), (0.4436, 0.2321, 1.107), (0.4153, -0.3379, 1.107), (0.3379, -0.4153, 1.107), (0.2321, -0.4436, 1.107), (-0.3379, -0.4153, 1.107), (-0.4153, -0.3379, 1.107), (-0.4436, -0.2321, 1.107), (-0.4153, 0.3379, 1.107), (-0.3379, 0.4153, 1.107), (-0.2321, 0.4436, 1.107), (0.3315, 0.4074, 1.107), (0.3315, 0.4074, 1.083), (0.4074, 0.3315, 1.107), (0.4074, 0.3315, 1.083), (0.4352, 0.2277, 1.107), (0.4352, 0.2277, 1.083), (0.4074, -0.3315, 1.107), (0.4074, -0.3315, 1.083), (0.3315, -0.4074, 1.107), (0.3315, -0.4074, 1.083), (0.2277, -0.4352, 1.107), (0.2277, -0.4352, 1.083), (-0.3315, -0.4074, 1.107), (-0.3315, -0.4074, 1.083), (-0.4074, -0.3315, 1.107), (-0.4074, -0.3315, 1.083), (-0.4352, -0.2277, 1.107), (-0.4352, -0.2277, 1.083), (-0.4074, 0.3315, 1.107), (-0.4074, 0.3315, 1.083), (-0.3315, 0.4074, 1.107), (-0.3315, 0.4074, 1.083), (-0.2277, 0.4352, 1.107), (-0.2277, 0.4352, 1.083), (-0.4352, 0.2277, 1.083), (-0.2277, -0.4352, 1.083), (0.2277, 0.4352, 1.083), (0.4352, -0.2277, 1.083), (0.2277, 0.4352, 1.107), (0.4352, -0.2277, 1.107), (-0.2277, -0.4352, 1.107), (-0.4352, 0.2277, 1.107)], [], [(220, 97, 111, 219), (2, 3, 114, 112), (175, 174, 206, 207), (27, 25, 40, 41), (172, 171, 204, 191), (21, 23, 183, 182), (164, 163, 198, 181), (27, 26, 189, 188), (168, 167, 201, 186), (30, 28, 195, 194), (161, 160, 176, 196), (162, 161, 196, 197), (25, 27, 188, 187), (163, 162, 197, 198), (31, 30, 194, 193), (18, 16, 180, 179), (165, 164, 181, 199), (24, 29, 192, 190), (37, 36, 52, 53), (22, 23, 37, 38), (17, 28, 47, 32), (16, 18, 34, 35), (28, 30, 46, 47), (25, 20, 39, 40), (19, 17, 32, 33), (31, 29, 44, 45), (29, 24, 43, 44), (26, 27, 41, 42), (20, 22, 38, 39), (21, 16, 35, 36), (23, 21, 36, 37), (18, 19, 33, 34), (30, 31, 45, 46), (24, 26, 42, 43), (59, 58, 74, 75), (47, 46, 62, 63), (38, 37, 53, 54), (36, 35, 51, 52), (39, 38, 54, 55), (32, 47, 63, 48), (41, 40, 56, 57), (40, 39, 55, 56), (42, 41, 57, 58), (33, 32, 48, 49), (44, 43, 59, 60), (43, 42, 58, 59), (34, 33, 49, 50), (45, 44, 60, 61), (35, 34, 50, 51), (46, 45, 61, 62), (64, 79, 95, 80), (50, 49, 65, 66), (61, 60, 76, 77), (51, 50, 66, 67), (62, 61, 77, 78), (53, 52, 68, 69), (63, 62, 78, 79), (54, 53, 69, 70), (52, 51, 67, 68), (55, 54, 70, 71), (48, 63, 79, 64), (57, 56, 72, 73), (56, 55, 71, 72), (58, 57, 73, 74), (49, 48, 64, 65), (60, 59, 75, 76), (83, 82, 81, 80, 95, 94, 93, 92, 91, 90, 89, 88, 87, 86, 85, 84), (73, 72, 88, 89), (72, 71, 87, 88), (74, 73, 89, 90), (65, 64, 80, 81), (76, 75, 91, 92), (75, 74, 90, 91), (66, 65, 81, 82), (77, 76, 92, 93), (67, 66, 82, 83), (78, 77, 93, 94), (69, 68, 84, 85), (79, 78, 94, 95), (70, 69, 85, 86), (68, 67, 83, 84), (71, 70, 86, 87), (2, 0, 97, 96), (3, 2, 96, 98), (1, 3, 98, 99), (6, 4, 101, 100), (7, 6, 100, 102), (5, 7, 102, 103), (10, 8, 105, 104), (11, 10, 104, 106), (9, 11, 106, 107), (14, 12, 109, 108), (15, 14, 108, 110), (13, 15, 110, 111), (4, 1, 99, 101), (0, 13, 111, 97), (8, 5, 103, 105), (12, 9, 107, 109), (121, 120, 136, 137), (12, 14, 124, 125), (3, 1, 115, 114), (14, 15, 126, 124), (4, 6, 116, 117), (15, 13, 127, 126), (6, 7, 118, 116), (1, 4, 117, 115), (7, 5, 119, 118), (13, 0, 113, 127), (8, 10, 120, 121), (5, 8, 121, 119), (10, 11, 122, 120), (0, 2, 112, 113), (9, 12, 125, 123), (11, 9, 123, 122), (142, 143, 159, 158), (119, 121, 137, 135), (120, 122, 138, 136), (113, 112, 128, 129), (123, 125, 141, 139), (122, 123, 139, 138), (112, 114, 130, 128), (125, 124, 140, 141), (114, 115, 131, 130), (124, 126, 142, 140), (117, 116, 132, 133), (126, 127, 143, 142), (116, 118, 134, 132), (115, 117, 133, 131), (118, 119, 135, 134), (127, 113, 129, 143), (145, 144, 146, 147, 149, 148, 150, 151, 153, 152, 154, 155, 157, 156, 158, 159), (132, 134, 150, 148), (131, 133, 149, 147), (134, 135, 151, 150), (143, 129, 145, 159), (137, 136, 152, 153), (135, 137, 153, 151), (136, 138, 154, 152), (129, 128, 144, 145), (139, 141, 157, 155), (138, 139, 155, 154), (128, 130, 146, 144), (141, 140, 156, 157), (130, 131, 147, 146), (140, 142, 158, 156), (133, 132, 148, 149), (230, 163, 164, 225), (238, 174, 175, 239), (237, 173, 174, 238), (227, 172, 173, 237), (235, 170, 171, 236), (234, 169, 170, 235), (226, 168, 169, 234), (232, 166, 167, 233), (231, 165, 166, 232), (225, 164, 165, 231), (229, 162, 163, 230), (228, 161, 162, 229), (224, 160, 161, 228), (233, 167, 168, 226), (236, 171, 172, 227), (166, 165, 199, 200), (204, 190, 192, 191), (201, 185, 187, 186), (176, 177, 178, 196), (196, 178, 179, 197), (197, 179, 180, 198), (181, 182, 183, 199), (199, 183, 184, 200), (200, 184, 185, 201), (186, 187, 188, 202), (202, 188, 189, 203), (203, 189, 190, 204), (191, 192, 193, 205), (205, 193, 194, 206), (206, 194, 195, 207), (198, 180, 182, 181), (177, 176, 207, 195), (160, 175, 207, 176), (174, 173, 205, 206), (16, 21, 182, 180), (26, 24, 190, 189), (173, 172, 191, 205), (23, 22, 184, 183), (17, 19, 178, 177), (171, 170, 203, 204), (170, 169, 202, 203), (169, 168, 186, 202), (22, 20, 185, 184), (28, 17, 177, 195), (19, 18, 179, 178), (29, 31, 193, 192), (167, 166, 200, 201), (20, 25, 187, 185), (107, 216, 223, 109), (103, 213, 222, 105), (97, 220, 208, 96), (96, 208, 209, 98), (98, 209, 210, 99), (101, 221, 211, 100), (100, 211, 212, 102), (102, 212, 213, 103), (105, 222, 214, 104), (104, 214, 215, 106), (106, 215, 216, 107), (109, 223, 217, 108), (108, 217, 218, 110), (110, 218, 219, 111), (99, 210, 221, 101), (231, 232, 248, 246), (160, 224, 239, 175), (218, 217, 259, 261), (225, 231, 246, 269), (217, 223, 264, 259), (229, 230, 244, 242), (216, 215, 255, 257), (228, 229, 242, 240), (215, 214, 253, 255), (224, 228, 240, 268), (214, 222, 265, 253), (233, 226, 270, 250), (213, 212, 249, 251), (230, 225, 269, 244), (236, 227, 271, 256), (212, 211, 247, 249), (238, 239, 262, 260), (268, 266, 263, 262), (257, 256, 271, 264), (251, 250, 270, 265), (266, 268, 240, 241), (241, 240, 242, 243), (243, 242, 244, 245), (267, 269, 246, 247), (247, 246, 248, 249), (249, 248, 250, 251), (265, 270, 252, 253), (253, 252, 254, 255), (255, 254, 256, 257), (264, 271, 258, 259), (259, 258, 260, 261), (261, 260, 262, 263), (245, 244, 269, 267), (219, 218, 261, 263), (232, 233, 250, 248), (223, 216, 257, 264), (221, 210, 245, 267), (226, 234, 252, 270), (222, 213, 251, 265), (220, 219, 263, 266), (234, 235, 254, 252), (208, 220, 266, 241), (235, 236, 256, 254), (209, 208, 241, 243), (227, 237, 258, 271), (210, 209, 243, 245), (237, 238, 260, 258), (211, 221, 267, 247), (239, 224, 268, 262)])
me_cube.polygons.foreach_set('material_index', [0, 3, 0, 2, 0, 0, 0, 0, 0, 0, 0, 0, 0, 0, 0, 0, 0, 0, 2, 2, 2, 2, 2, 2, 2, 2, 2, 2, 2, 2, 2, 2, 2, 2, 2, 2, 2, 2, 2, 2, 2, 2, 2, 2, 2, 2, 2, 2, 2, 2, 2, 2, 2, 2, 2, 2, 2, 2, 2, 2, 2, 2, 2, 2, 2, 2, 2, 2, 2, 2, 2, 2, 2, 2, 2, 2, 2, 2, 2, 2, 2, 2, 0, 0, 0, 0, 0, 0, 0, 0, 0, 0, 0, 0, 0, 0, 0, 0, 3, 3, 3, 3, 3, 3, 3, 3, 3, 3, 3, 3, 3, 3, 3, 3, 3, 3, 3, 3, 3, 3, 3, 3, 3, 3, 3, 3, 3, 3, 3, 3, 1, 3, 3, 3, 3, 3, 3, 3, 3, 3, 3, 3, 3, 3, 3, 3, 0, 0, 0, 0, 0, 0, 0, 0, 0, 0, 0, 0, 0, 0, 0, 0, 1, 1, 1, 1, 1, 1, 1, 1, 1, 1, 1, 1, 1, 1, 1, 1, 0, 0, 0, 0, 0, 0, 0, 0, 0, 0, 0, 0, 0, 0, 0, 0, 0, 0, 0, 0, 0, 0, 0, 0, 0, 0, 0, 0, 0, 0, 0, 0, 0, 0, 0, 0, 0, 0, 0, 0, 0, 0, 0, 0, 0, 0, 0, 0, 1, 1, 1, 1, 1, 1, 1, 1, 1, 1, 1, 1, 1, 1, 1, 1, 0, 0, 0, 0, 0, 0, 0, 0, 0, 0, 0, 0, 0, 0, 0, 0])
me_cube.materials.append(mat_white)
me_cube.materials.append(mat_black)
me_cube.materials.append(mat_blue)
me_cube.materials.append(mat_dark)
me_cube.use_remesh_preserve_volume = False
me_cube.use_remesh_preserve_attributes = False
me_cube.use_mirror_vertex_groups = False
me_cube.update()

# ---- objects
ob_cube_004 = bpy.data.objects.new('Cube.004', me_cube_004)
ob_cube_002 = bpy.data.objects.new('Cube.002', me_cube_002)
ob_cube_001 = bpy.data.objects.new('Cube.001', me_cube_001)
ob_cube_003 = bpy.data.objects.new('Cube.003', me_cube_003)
ob_cube = bpy.data.objects.new('Cube', me_cube)

# ---- transforms, parenting, visibility, modifiers, constraints
ob_cube_004.location = (0.009254, 0.7092, 0.9502)
ob_cube_004.rotation_euler = (0.0, -0.0, 6.283)
ob_cube_004.lineart.crease_threshold = 0.0
ob_cube_002.location = (0.009254, -0.7092, 0.9502)
ob_cube_002.rotation_euler = (0.0, -0.0, 9.425)
ob_cube_002.lineart.crease_threshold = 0.0
ob_cube_001.location = (-0.6999, 5.663e-08, 0.9502)
ob_cube_001.rotation_euler = (0.0, -0.0, 7.854)
ob_cube_001.lineart.crease_threshold = 0.0
ob_cube_003.location = (0.7184, 5.663e-08, 0.9502)
ob_cube_003.rotation_euler = (0.0, -0.0, 4.712)
ob_cube_003.lineart.crease_threshold = 0.0
ob_cube.location = (0.001942, 1.188e-08, 0.1994)
ob_cube.lock_rotations_4d = False
ob_cube.empty_display_type = 'ARROWS'
ob_cube.lineart.crease_threshold = 0.0

# ---- collection membership
col_collection_1.objects.link(ob_cube_004)
col_collection_1.objects.link(ob_cube_002)
col_collection_1.objects.link(ob_cube_001)
col_collection_1.objects.link(ob_cube_003)
col_collection_1.objects.link(ob_cube)

# ---- scene / render settings (as saved in the file)
scene.frame_start = 1; scene.frame_end = 250; scene.frame_set(1)
scene.render.engine = 'BLENDER_EEVEE_NEXT'
scene.render.resolution_percentage = 50
scene.render.dither_intensity = 0.0
scene.cycles.use_denoising = False
scene.cycles.samples = 128
scene.cycles.sampling_pattern = 'TABULATED_SOBOL'
scene.cycles.use_adaptive_sampling = False
scene.cycles.use_light_tree = False
scene.cycles.blur_glossy = 0.0
scene.cycles.sample_clamp_indirect = 0.0
scene.view_settings.view_transform = 'Standard'
bpy.context.view_layer.update()

# ---- added for rendering (the .blend has no active camera and no usable light): camera, sun
cam_auto = bpy.data.cameras.new('AutoCamera')
cam_auto.lens = 50.0
cam_auto.sensor_width = 36.0
cam_auto.clip_end = 1000.0
ob_auto_camera = bpy.data.objects.new('AutoCamera', cam_auto)
scene.collection.objects.link(ob_auto_camera)
ob_auto_camera.location = (5.82504, -6.97894, 6.21695)
ob_auto_camera.rotation_euler = (1.09748, -7.21219e-08, 0.694738)
scene.camera = ob_auto_camera
light_auto_sun = bpy.data.lights.new('AutoSun', 'SUN')
light_auto_sun.energy = 3.0
light_auto_sun.angle = 0.0523599
ob_auto_sun = bpy.data.objects.new('AutoSun', light_auto_sun)
scene.collection.objects.link(ob_auto_sun)
ob_auto_sun.rotation_euler = (0.872665, 0.174533, 0.523599)
bpy.context.view_layer.update()
